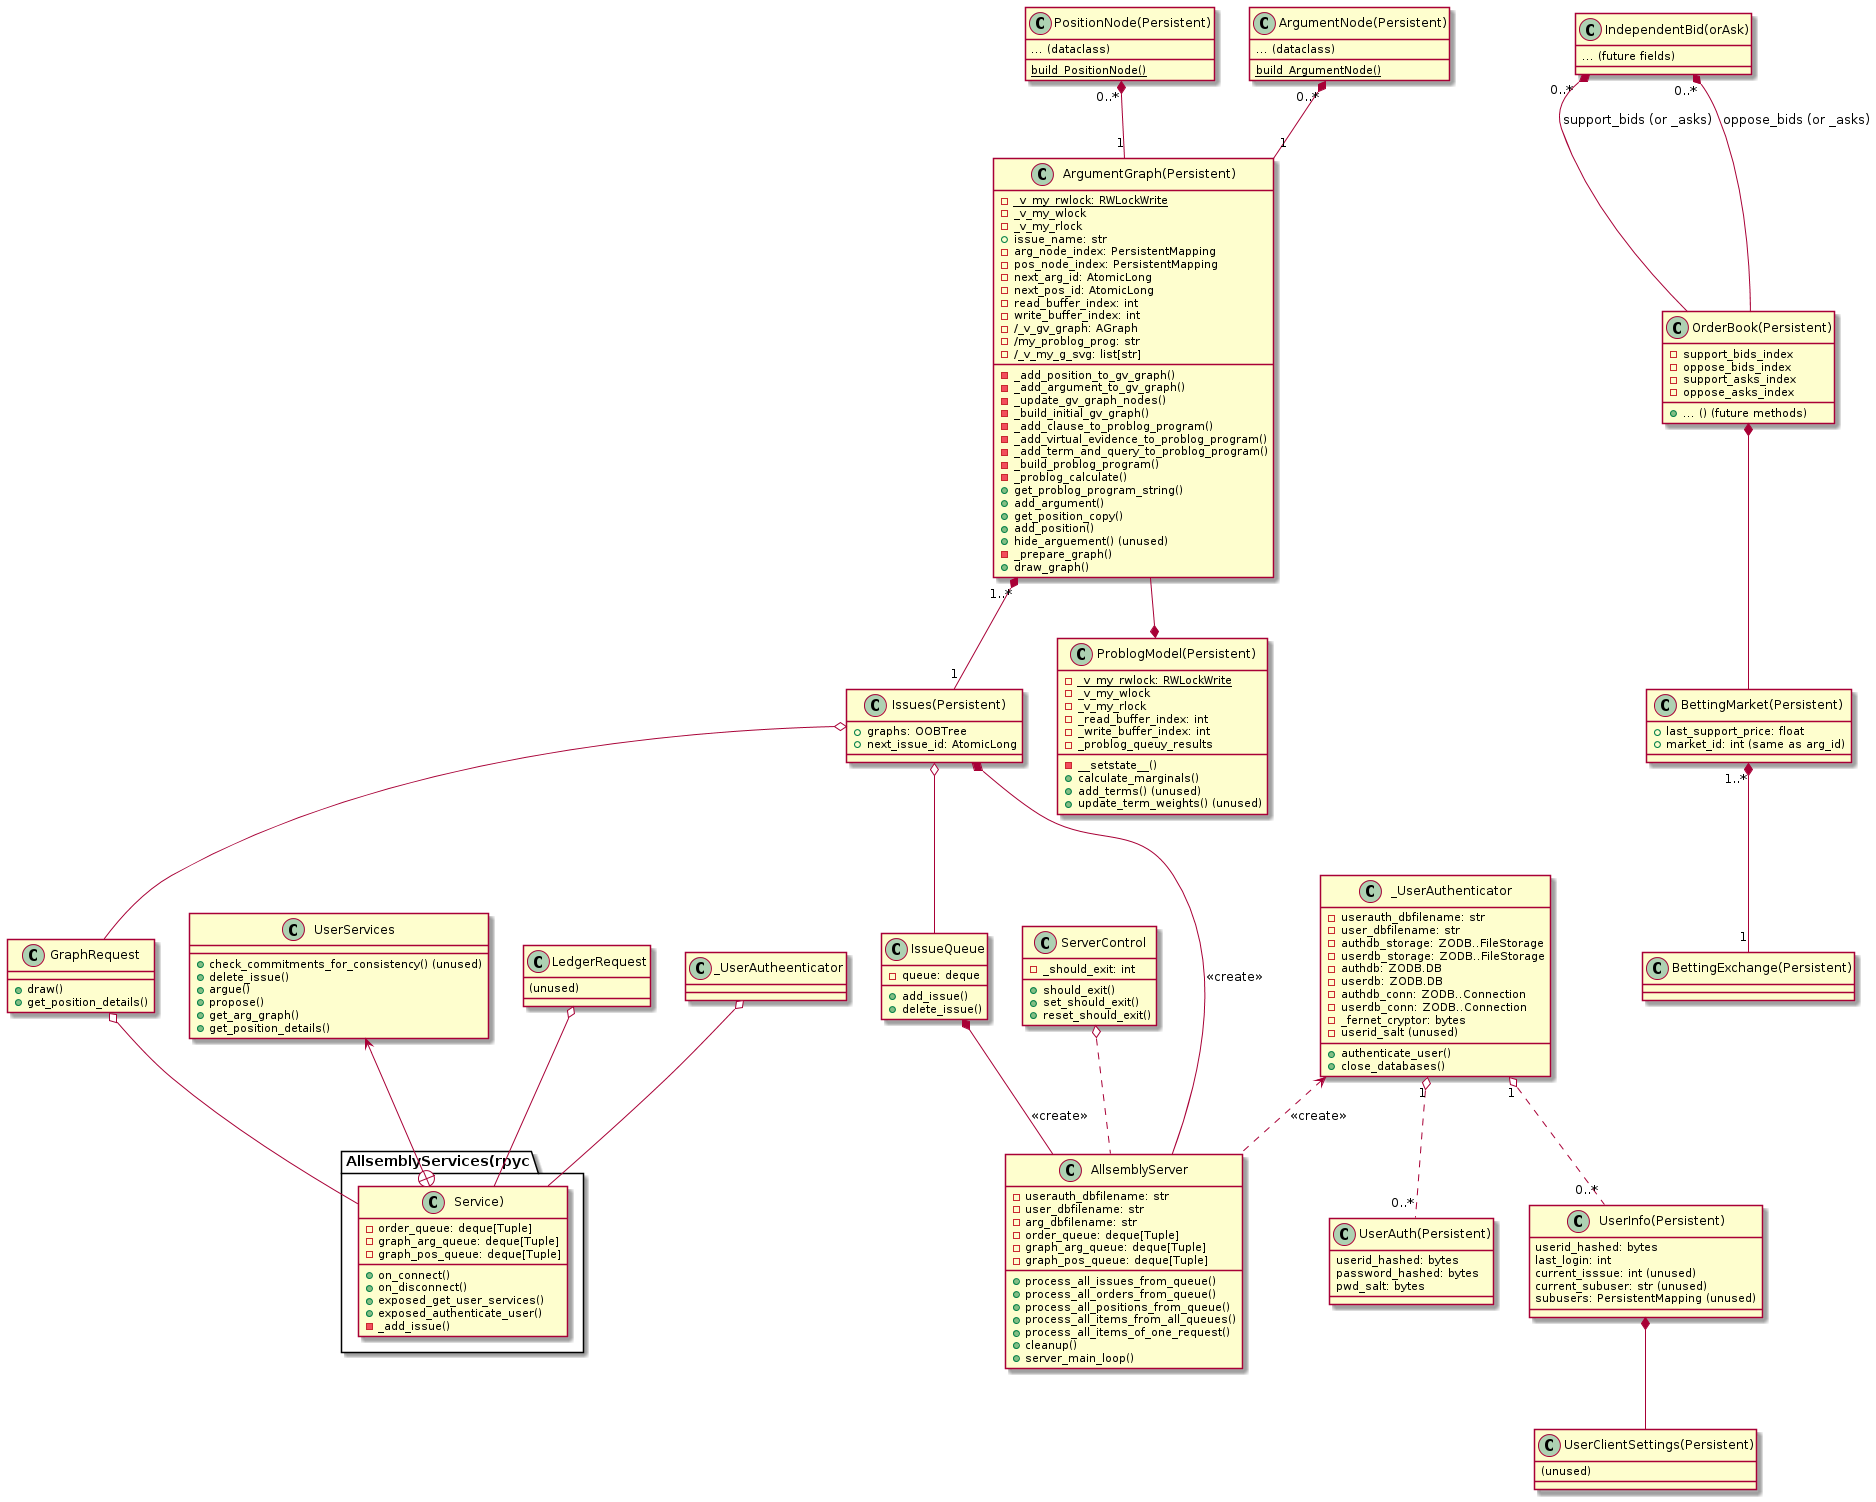

The diagram above was rendered by PlantUML. Its source (embedded in the PNG):
@startuml
class AllsemblyServer {
-userauth_dbfilename: str
-user_dbfilename: str
-arg_dbfilename: str
-order_queue: deque[Tuple]
-graph_arg_queue: deque[Tuple]
-graph_pos_queue: deque[Tuple]
+process_all_issues_from_queue()
+process_all_orders_from_queue()
+process_all_positions_from_queue()
+process_all_items_from_all_queues()
+process_all_items_of_one_request()
+cleanup()
+server_main_loop()
}

class ServerControl {
- _should_exit: int
+ should_exit()
+ set_should_exit()
+ reset_should_exit()
}

ServerControl o.. AllsemblyServer

class Issues(Persistent) {
+ graphs: OOBTree
+ next_issue_id: AtomicLong
}

"Issues(Persistent)" *-- AllsemblyServer: <<create>>

class IssueQueue {
- queue: deque
+ add_issue()
+ delete_issue()
}

IssueQueue *-- AllsemblyServer: <<create>>
"Issues(Persistent)" o-- IssueQueue

class _UserAuthenticator {
- userauth_dbfilename: str
- user_dbfilename: str
- authdb_storage: ZODB..FileStorage
- userdb_storage: ZODB..FileStorage
- authdb: ZODB.DB
- userdb: ZODB.DB
- authdb_conn: ZODB..Connection
- userdb_conn: ZODB..Connection
- _fernet_cryptor: bytes
- {field} userid_salt (unused)
+ authenticate_user()
+ close_databases()
}

_UserAuthenticator <.. AllsemblyServer: <<create>>

class ArgumentGraph(Persistent) {
- {static} _v_my_rwlock: RWLockWrite
- _v_my_wlock
- _v_my_rlock
+ issue_name: str
- arg_node_index: PersistentMapping
- pos_node_index: PersistentMapping
- next_arg_id: AtomicLong
- next_pos_id: AtomicLong
- read_buffer_index: int
- write_buffer_index: int
- /_v_gv_graph: AGraph
- /my_problog_prog: str
- /_v_my_g_svg: list[str]
- _add_position_to_gv_graph()
- _add_argument_to_gv_graph()
- _update_gv_graph_nodes()
- _build_initial_gv_graph()
- _add_clause_to_problog_program()
- _add_virtual_evidence_to_problog_program()
- _add_term_and_query_to_problog_program()
- _build_problog_program()
- _problog_calculate()
+ get_problog_program_string()
+ add_argument()
+ get_position_copy()
+ add_position()
+ hide_arguement() (unused)
- _prepare_graph()
+ draw_graph()
}

"ArgumentGraph(Persistent)" "1..*" *-- "1" "Issues(Persistent)"

class PositionNode(Persistent) {
{field} ... (dataclass)
{static} build_PositionNode()
}

class ArgumentNode(Persistent) {
{field} ... (dataclass)
{static} build_ArgumentNode()
}

"PositionNode(Persistent)" "0..*" *-- "1" "ArgumentGraph(Persistent)"
"ArgumentNode(Persistent)" "0..*" *-- "1" "ArgumentGraph(Persistent)"

class UserAuth(Persistent) {
userid_hashed: bytes
password_hashed: bytes
pwd_salt: bytes
}

class UserInfo(Persistent) {
userid_hashed: bytes
last_login: int
{field} current_isssue: int (unused)
{field} current_subuser: str (unused)
{field} subusers: PersistentMapping (unused)
}

class UserClientSettings(Persistent) {
{field} (unused)
}

_UserAuthenticator "1" o.. "0..*" "UserAuth(Persistent)"
_UserAuthenticator "1" o.. "0..*" "UserInfo(Persistent)"
"UserInfo(Persistent)" *-- "UserClientSettings(Persistent)"

class GraphRequest {
+ draw()
+ get_position_details()
}

"Issues(Persistent)" o-- GraphRequest

class LedgerRequest {
{field} (unused)
}

class AllsemblyServices(rpyc.Service) {
- order_queue: deque[Tuple]
- graph_arg_queue: deque[Tuple]
- graph_pos_queue: deque[Tuple]
+ on_connect()
+ on_disconnect()
+ exposed_get_user_services()
+ exposed_authenticate_user()
- _add_issue()
}

GraphRequest o-- "AllsemblyServices(rpyc.Service)"
LedgerRequest o-- "AllsemblyServices(rpyc.Service)"
_UserAutheenticator o-- "AllsemblyServices(rpyc.Service)"

class UserServices {
+ check_commitments_for_consistency() (unused)
+ delete_issue()
+ argue()
+ propose()
+ get_arg_graph()
+ get_position_details()
}

UserServices <--+ "AllsemblyServices(rpyc.Service)"

class ProblogModel(Persistent) {
- {static} _v_my_rwlock: RWLockWrite
- _v_my_wlock
- _v_my_rlock
- _read_buffer_index: int
- _write_buffer_index: int
- _problog_queuy_results
- __setstate__()
+ calculate_marginals()
+ add_terms() (unused)
+ update_term_weights() (unused)
}

"ArgumentGraph(Persistent)" --* "ProblogModel(Persistent)"

class BettingExchange(Persistent) {
}

class BettingMarket(Persistent) {
+ last_support_price: float
+ {field} market_id: int (same as arg_id)
}

"BettingMarket(Persistent)" "1..*" *-- "1" "BettingExchange(Persistent)"

class OrderBook(Persistent) {
- support_bids_index
- oppose_bids_index
- support_asks_index
- oppose_asks_index
+ ... () (future methods)
}

"OrderBook(Persistent)" *-- "BettingMarket(Persistent)"

class IndependentBid(orAsk) {
{field} ... (future fields)
}

"IndependentBid(orAsk)" "0..*" *-- "OrderBook(Persistent)": support_bids (or _asks)
"IndependentBid(orAsk)" "0..*" *-- "OrderBook(Persistent)": oppose_bids (or _asks)
@enduml